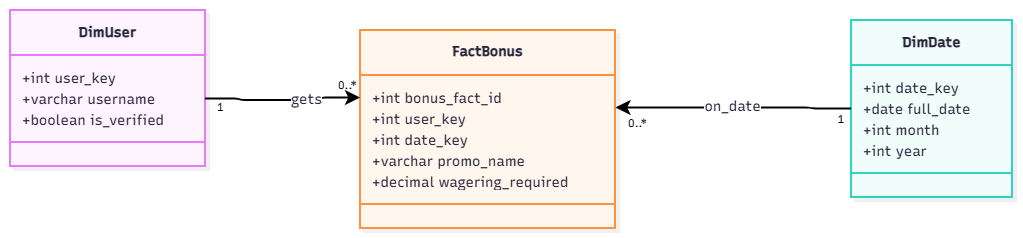

The diagram above was exported from draw.io. Its source (the exported page's mxGraphModel, read from the mxfile embedded in the PNG):
<mxGraphModel dx="3471" dy="1098" grid="1" gridSize="10" guides="1" tooltips="1" connect="1" arrows="1" fold="1" page="1" pageScale="1" pageWidth="827" pageHeight="1169" math="0" shadow="0">
  <root>
    <mxCell id="0" />
    <mxCell id="1" parent="0" />
    <UserObject label="" mermaidData="{&#10;  &quot;data&quot;: &quot;classDiagram\n    class DimUser {\n        +int user_key\n        +varchar username\n        +boolean is_verified\n    }\n\n    class DimDate {\n        +int date_key\n        +date full_date\n        +int month\n        +int year\n    }\n\n    class FactBonus {\n        +int bonus_fact_id\n        +int user_key\n        +int date_key\n        +varchar promo_name\n        +decimal wagering_required\n    }\n\n    DimUser \&quot;1\&quot; --&gt; \&quot;0..*\&quot; FactBonus : gets\n    DimDate \&quot;1\&quot; --&gt; \&quot;0..*\&quot; FactBonus : on_date&quot;,&#10;  &quot;config&quot;: null,&#10;  &quot;version&quot;: &quot;12&quot;&#10;}" id="27RJgydgGBcpaTtzbKPq-1">
      <mxCell connectable="0" parent="1" style="group;transparentBounds=1;editIcon=1;lockedGroup=0;groupPadding=10;" vertex="1">
        <mxGeometry as="geometry" />
      </mxCell>
    </UserObject>
    <UserObject label="&lt;b&gt;DimUser&lt;/b&gt;" mermaidId="n:DimUser" mermaidBaseStyle="swimlane;html=1;fontStyle=1;fontSize=16;align=center;verticalAlign=middle;horizontal=1;childLayout=stackLayout;startSize=45;horizontalStack=0;resizeParent=1;resizeParentMax=0;resizeLast=0;collapsible=0;marginTop=12;marginBottom=12;stackSpacing=0;swimlaneFillColor=#FDF4FF;whiteSpace=wrap;fillColor=#FDF4FF;strokeColor=#E879F9;fontColor=#28253D;fontFamily=Recursive;strokeWidth=2;shadow=1;shadowColor=#000000;shadowOffsetX=4;shadowOffsetY=4;shadowBlur=0;shadowOpacity=6;" mermaidBaseValue="&lt;b&gt;DimUser&lt;/b&gt;" id="27RJgydgGBcpaTtzbKPq-2">
      <mxCell parent="27RJgydgGBcpaTtzbKPq-1" style="swimlane;html=1;fontStyle=1;fontSize=14;align=center;verticalAlign=middle;horizontal=1;childLayout=stackLayout;startSize=45;horizontalStack=0;resizeParent=1;resizeParentMax=0;resizeLast=0;collapsible=0;marginTop=12;marginBottom=12;stackSpacing=0;swimlaneFillColor=#FDF4FF;whiteSpace=wrap;fillColor=#FDF4FF;strokeColor=#E879F9;fontColor=#28253D;fontFamily=Recursive;strokeWidth=2;shadow=1;shadowColor=#000000;shadowOffsetX=4;shadowOffsetY=4;shadowBlur=0;shadowOpacity=6;fontSource=https%3A%2F%2Ffonts.googleapis.com%2Fcss%3Ffamily%3DRecursive;" vertex="1">
        <mxGeometry height="156" width="195" x="-80" y="60" as="geometry" />
      </mxCell>
    </UserObject>
    <mxCell id="27RJgydgGBcpaTtzbKPq-3" parent="27RJgydgGBcpaTtzbKPq-2" style="text;fontSize=14;strokeColor=none;fillColor=none;align=left;verticalAlign=middle;spacingLeft=10;spacingRight=12;spacingBottom=2;overflow=hidden;rotatable=0;points=[[0,0.5],[1,0.5]];portConstraint=eastwest;fontFamily=Recursive;fontColor=#28253D;fontSource=https%3A%2F%2Ffonts.googleapis.com%2Fcss%3Ffamily%3DRecursive;" value="+int user_key" vertex="1">
      <mxGeometry height="21" width="195" y="57" as="geometry" />
    </mxCell>
    <mxCell id="27RJgydgGBcpaTtzbKPq-4" parent="27RJgydgGBcpaTtzbKPq-2" style="text;fontSize=14;strokeColor=none;fillColor=none;align=left;verticalAlign=middle;spacingLeft=10;spacingRight=12;spacingBottom=2;overflow=hidden;rotatable=0;points=[[0,0.5],[1,0.5]];portConstraint=eastwest;fontFamily=Recursive;fontColor=#28253D;fontSource=https%3A%2F%2Ffonts.googleapis.com%2Fcss%3Ffamily%3DRecursive;" value="+varchar username" vertex="1">
      <mxGeometry height="21" width="195" y="78" as="geometry" />
    </mxCell>
    <mxCell id="27RJgydgGBcpaTtzbKPq-5" parent="27RJgydgGBcpaTtzbKPq-2" style="text;fontSize=14;strokeColor=none;fillColor=none;align=left;verticalAlign=middle;spacingLeft=10;spacingRight=12;spacingBottom=2;overflow=hidden;rotatable=0;points=[[0,0.5],[1,0.5]];portConstraint=eastwest;fontFamily=Recursive;fontColor=#28253D;fontSource=https%3A%2F%2Ffonts.googleapis.com%2Fcss%3Ffamily%3DRecursive;" value="+boolean is_verified" vertex="1">
      <mxGeometry height="21" width="195" y="99" as="geometry" />
    </mxCell>
    <mxCell id="27RJgydgGBcpaTtzbKPq-6" parent="27RJgydgGBcpaTtzbKPq-2" style="line;strokeWidth=2;fillColor=none;spacingLeft=3;spacingRight=3;rotatable=0;points=[];strokeColor=inherit;" vertex="1">
      <mxGeometry height="24" width="195" y="120" as="geometry" />
    </mxCell>
    <UserObject label="&lt;b&gt;DimDate&lt;/b&gt;" mermaidId="n:DimDate" mermaidBaseStyle="swimlane;html=1;fontStyle=1;fontSize=16;align=center;verticalAlign=middle;horizontal=1;childLayout=stackLayout;startSize=45;horizontalStack=0;resizeParent=1;resizeParentMax=0;resizeLast=0;collapsible=0;marginTop=12;marginBottom=12;stackSpacing=0;swimlaneFillColor=#F0FDFA;whiteSpace=wrap;fillColor=#F0FDFA;strokeColor=#2DD4BF;fontColor=#28253D;fontFamily=Recursive;strokeWidth=2;shadow=1;shadowColor=#000000;shadowOffsetX=4;shadowOffsetY=4;shadowBlur=0;shadowOpacity=6;" mermaidBaseValue="&lt;b&gt;DimDate&lt;/b&gt;" id="27RJgydgGBcpaTtzbKPq-7">
      <mxCell parent="27RJgydgGBcpaTtzbKPq-1" style="swimlane;html=1;fontStyle=1;fontSize=14;align=center;verticalAlign=middle;horizontal=1;childLayout=stackLayout;startSize=45;horizontalStack=0;resizeParent=1;resizeParentMax=0;resizeLast=0;collapsible=0;marginTop=12;marginBottom=12;stackSpacing=0;swimlaneFillColor=#F0FDFA;whiteSpace=wrap;fillColor=#F0FDFA;strokeColor=#2DD4BF;fontColor=#28253D;fontFamily=Recursive;strokeWidth=2;shadow=1;shadowColor=#000000;shadowOffsetX=4;shadowOffsetY=4;shadowBlur=0;shadowOpacity=6;fontSource=https%3A%2F%2Ffonts.googleapis.com%2Fcss%3Ffamily%3DRecursive;" vertex="1">
        <mxGeometry height="177" width="161" x="761" y="70" as="geometry" />
      </mxCell>
    </UserObject>
    <mxCell id="27RJgydgGBcpaTtzbKPq-8" parent="27RJgydgGBcpaTtzbKPq-7" style="text;fontSize=14;strokeColor=none;fillColor=none;align=left;verticalAlign=middle;spacingLeft=10;spacingRight=12;spacingBottom=2;overflow=hidden;rotatable=0;points=[[0,0.5],[1,0.5]];portConstraint=eastwest;fontFamily=Recursive;fontColor=#28253D;fontSource=https%3A%2F%2Ffonts.googleapis.com%2Fcss%3Ffamily%3DRecursive;" value="+int date_key" vertex="1">
      <mxGeometry height="21" width="161" y="57" as="geometry" />
    </mxCell>
    <mxCell id="27RJgydgGBcpaTtzbKPq-9" parent="27RJgydgGBcpaTtzbKPq-7" style="text;fontSize=14;strokeColor=none;fillColor=none;align=left;verticalAlign=middle;spacingLeft=10;spacingRight=12;spacingBottom=2;overflow=hidden;rotatable=0;points=[[0,0.5],[1,0.5]];portConstraint=eastwest;fontFamily=Recursive;fontColor=#28253D;fontSource=https%3A%2F%2Ffonts.googleapis.com%2Fcss%3Ffamily%3DRecursive;" value="+date full_date" vertex="1">
      <mxGeometry height="21" width="161" y="78" as="geometry" />
    </mxCell>
    <mxCell id="27RJgydgGBcpaTtzbKPq-10" parent="27RJgydgGBcpaTtzbKPq-7" style="text;fontSize=14;strokeColor=none;fillColor=none;align=left;verticalAlign=middle;spacingLeft=10;spacingRight=12;spacingBottom=2;overflow=hidden;rotatable=0;points=[[0,0.5],[1,0.5]];portConstraint=eastwest;fontFamily=Recursive;fontColor=#28253D;fontSource=https%3A%2F%2Ffonts.googleapis.com%2Fcss%3Ffamily%3DRecursive;" value="+int month" vertex="1">
      <mxGeometry height="21" width="161" y="99" as="geometry" />
    </mxCell>
    <mxCell id="27RJgydgGBcpaTtzbKPq-11" parent="27RJgydgGBcpaTtzbKPq-7" style="text;fontSize=14;strokeColor=none;fillColor=none;align=left;verticalAlign=middle;spacingLeft=10;spacingRight=12;spacingBottom=2;overflow=hidden;rotatable=0;points=[[0,0.5],[1,0.5]];portConstraint=eastwest;fontFamily=Recursive;fontColor=#28253D;fontSource=https%3A%2F%2Ffonts.googleapis.com%2Fcss%3Ffamily%3DRecursive;" value="+int year" vertex="1">
      <mxGeometry height="21" width="161" y="120" as="geometry" />
    </mxCell>
    <mxCell id="27RJgydgGBcpaTtzbKPq-12" parent="27RJgydgGBcpaTtzbKPq-7" style="line;strokeWidth=2;fillColor=none;spacingLeft=3;spacingRight=3;rotatable=0;points=[];strokeColor=inherit;" vertex="1">
      <mxGeometry height="24" width="161" y="141" as="geometry" />
    </mxCell>
    <UserObject label="&lt;b&gt;FactBonus&lt;/b&gt;" mermaidId="n:FactBonus" mermaidBaseStyle="swimlane;html=1;fontStyle=1;fontSize=16;align=center;verticalAlign=middle;horizontal=1;childLayout=stackLayout;startSize=45;horizontalStack=0;resizeParent=1;resizeParentMax=0;resizeLast=0;collapsible=0;marginTop=12;marginBottom=12;stackSpacing=0;swimlaneFillColor=#FFF7ED;whiteSpace=wrap;fillColor=#FFF7ED;strokeColor=#FB923C;fontColor=#28253D;fontFamily=Recursive;strokeWidth=2;shadow=1;shadowColor=#000000;shadowOffsetX=4;shadowOffsetY=4;shadowBlur=0;shadowOpacity=6;" mermaidBaseValue="&lt;b&gt;FactBonus&lt;/b&gt;" id="27RJgydgGBcpaTtzbKPq-13">
      <mxCell parent="27RJgydgGBcpaTtzbKPq-1" style="swimlane;html=1;fontStyle=1;fontSize=14;align=center;verticalAlign=middle;horizontal=1;childLayout=stackLayout;startSize=45;horizontalStack=0;resizeParent=1;resizeParentMax=0;resizeLast=0;collapsible=0;marginTop=12;marginBottom=12;stackSpacing=0;swimlaneFillColor=#FFF7ED;whiteSpace=wrap;fillColor=#FFF7ED;strokeColor=#FB923C;fontColor=#28253D;fontFamily=Recursive;strokeWidth=2;shadow=1;shadowColor=#000000;shadowOffsetX=4;shadowOffsetY=4;shadowBlur=0;shadowOpacity=6;fontSource=https%3A%2F%2Ffonts.googleapis.com%2Fcss%3Ffamily%3DRecursive;" vertex="1">
        <mxGeometry height="198" width="255" x="270" y="80" as="geometry" />
      </mxCell>
    </UserObject>
    <mxCell id="27RJgydgGBcpaTtzbKPq-14" parent="27RJgydgGBcpaTtzbKPq-13" style="text;fontSize=14;strokeColor=none;fillColor=none;align=left;verticalAlign=middle;spacingLeft=10;spacingRight=12;spacingBottom=2;overflow=hidden;rotatable=0;points=[[0,0.5],[1,0.5]];portConstraint=eastwest;fontFamily=Recursive;fontColor=#28253D;fontSource=https%3A%2F%2Ffonts.googleapis.com%2Fcss%3Ffamily%3DRecursive;" value="+int bonus_fact_id" vertex="1">
      <mxGeometry height="21" width="255" y="57" as="geometry" />
    </mxCell>
    <mxCell id="27RJgydgGBcpaTtzbKPq-15" parent="27RJgydgGBcpaTtzbKPq-13" style="text;fontSize=14;strokeColor=none;fillColor=none;align=left;verticalAlign=middle;spacingLeft=10;spacingRight=12;spacingBottom=2;overflow=hidden;rotatable=0;points=[[0,0.5],[1,0.5]];portConstraint=eastwest;fontFamily=Recursive;fontColor=#28253D;fontSource=https%3A%2F%2Ffonts.googleapis.com%2Fcss%3Ffamily%3DRecursive;" value="+int user_key" vertex="1">
      <mxGeometry height="21" width="255" y="78" as="geometry" />
    </mxCell>
    <mxCell id="27RJgydgGBcpaTtzbKPq-16" parent="27RJgydgGBcpaTtzbKPq-13" style="text;fontSize=14;strokeColor=none;fillColor=none;align=left;verticalAlign=middle;spacingLeft=10;spacingRight=12;spacingBottom=2;overflow=hidden;rotatable=0;points=[[0,0.5],[1,0.5]];portConstraint=eastwest;fontFamily=Recursive;fontColor=#28253D;fontSource=https%3A%2F%2Ffonts.googleapis.com%2Fcss%3Ffamily%3DRecursive;" value="+int date_key" vertex="1">
      <mxGeometry height="21" width="255" y="99" as="geometry" />
    </mxCell>
    <mxCell id="27RJgydgGBcpaTtzbKPq-17" parent="27RJgydgGBcpaTtzbKPq-13" style="text;fontSize=14;strokeColor=none;fillColor=none;align=left;verticalAlign=middle;spacingLeft=10;spacingRight=12;spacingBottom=2;overflow=hidden;rotatable=0;points=[[0,0.5],[1,0.5]];portConstraint=eastwest;fontFamily=Recursive;fontColor=#28253D;fontSource=https%3A%2F%2Ffonts.googleapis.com%2Fcss%3Ffamily%3DRecursive;" value="+varchar promo_name" vertex="1">
      <mxGeometry height="21" width="255" y="120" as="geometry" />
    </mxCell>
    <mxCell id="27RJgydgGBcpaTtzbKPq-18" parent="27RJgydgGBcpaTtzbKPq-13" style="text;fontSize=14;strokeColor=none;fillColor=none;align=left;verticalAlign=middle;spacingLeft=10;spacingRight=12;spacingBottom=2;overflow=hidden;rotatable=0;points=[[0,0.5],[1,0.5]];portConstraint=eastwest;fontFamily=Recursive;fontColor=#28253D;fontSource=https%3A%2F%2Ffonts.googleapis.com%2Fcss%3Ffamily%3DRecursive;" value="+decimal wagering_required" vertex="1">
      <mxGeometry height="21" width="255" y="141" as="geometry" />
    </mxCell>
    <mxCell id="27RJgydgGBcpaTtzbKPq-19" parent="27RJgydgGBcpaTtzbKPq-13" style="line;strokeWidth=2;fillColor=none;spacingLeft=3;spacingRight=3;rotatable=0;points=[];strokeColor=inherit;" vertex="1">
      <mxGeometry height="24" width="255" y="162" as="geometry" />
    </mxCell>
    <UserObject label="gets" mermaidId="e:DimUser-&gt;FactBonus#0" mermaidBaseStyle="edgeStyle=orthogonalEdgeStyle;rounded=1;curved=0;startArrow=none;endArrow=classic;endSize=9;jumpStyle=arc;jumpSize=12;strokeColor=#000000;html=1;fontSize=16;labelBackgroundColor=#ffffff;fontFamily=Recursive;fontColor=#28253D;exitX=0.5;exitY=1;entryX=0.34;entryY=0;strokeWidth=2;" mermaidBaseValue="gets" id="27RJgydgGBcpaTtzbKPq-20">
      <mxCell edge="1" parent="27RJgydgGBcpaTtzbKPq-1" source="27RJgydgGBcpaTtzbKPq-4" style="edgeStyle=orthogonalEdgeStyle;rounded=1;curved=0;startArrow=none;endArrow=classic;endSize=9;jumpStyle=arc;jumpSize=12;strokeColor=#000000;html=1;fontSize=14;labelBackgroundColor=#ffffff;fontFamily=Recursive;fontColor=#28253D;exitX=1;exitY=0.5;entryX=0;entryY=0.5;strokeWidth=2;fontSource=https%3A%2F%2Ffonts.googleapis.com%2Fcss%3Ffamily%3DRecursive;entryDx=0;entryDy=0;exitDx=0;exitDy=0;" target="27RJgydgGBcpaTtzbKPq-14">
        <mxGeometry relative="1" x="0.2874" as="geometry">
          <Array as="points">
            <mxPoint x="150" y="148.5" />
            <mxPoint x="150" y="150" />
            <mxPoint x="230" y="150" />
            <mxPoint x="230" y="147.5" />
          </Array>
        </mxGeometry>
      </mxCell>
    </UserObject>
    <mxCell id="27RJgydgGBcpaTtzbKPq-21" parent="27RJgydgGBcpaTtzbKPq-20" style="edgeLabel;resizable=0;labelBackgroundColor=none;fontSize=11;spacing=8;align=right;verticalAlign=top;fontFamily=Recursive;fontSource=https%3A%2F%2Ffonts.googleapis.com%2Fcss%3Ffamily%3DRecursive;" value="1" vertex="1">
      <mxGeometry relative="1" x="-0.4759" as="geometry">
        <mxPoint x="-15" y="-12" as="offset" />
      </mxGeometry>
    </mxCell>
    <mxCell id="27RJgydgGBcpaTtzbKPq-22" parent="27RJgydgGBcpaTtzbKPq-20" style="edgeLabel;resizable=0;labelBackgroundColor=none;fontSize=11;spacing=8;align=left;verticalAlign=bottom;fontFamily=Recursive;fontSource=https%3A%2F%2Ffonts.googleapis.com%2Fcss%3Ffamily%3DRecursive;" value="0..*" vertex="1">
      <mxGeometry relative="1" x="1" as="geometry">
        <mxPoint x="-30" y="1" as="offset" />
      </mxGeometry>
    </mxCell>
    <UserObject label="on_date" mermaidId="e:DimDate-&gt;FactBonus#0" mermaidBaseStyle="edgeStyle=orthogonalEdgeStyle;rounded=1;curved=0;startArrow=none;endArrow=classic;endSize=9;jumpStyle=arc;jumpSize=12;strokeColor=#000000;html=1;fontSize=16;labelBackgroundColor=#ffffff;fontFamily=Recursive;fontColor=#28253D;exitX=0.5;exitY=1;entryX=0.65;entryY=0;strokeWidth=2;" mermaidBaseValue="on_date" id="27RJgydgGBcpaTtzbKPq-23">
      <mxCell edge="1" parent="27RJgydgGBcpaTtzbKPq-1" source="27RJgydgGBcpaTtzbKPq-9" style="edgeStyle=orthogonalEdgeStyle;rounded=1;curved=0;startArrow=none;endArrow=classic;endSize=9;jumpStyle=arc;jumpSize=12;strokeColor=#000000;html=1;fontSize=14;labelBackgroundColor=#ffffff;fontFamily=Recursive;fontColor=#28253D;exitX=0;exitY=0.5;entryX=1.002;entryY=-0.029;strokeWidth=2;fontSource=https%3A%2F%2Ffonts.googleapis.com%2Fcss%3Ffamily%3DRecursive;entryDx=0;entryDy=0;entryPerimeter=0;exitDx=0;exitDy=0;" target="27RJgydgGBcpaTtzbKPq-15">
        <mxGeometry relative="1" x="0.017" as="geometry">
          <Array as="points">
            <mxPoint x="720" y="158.5" />
            <mxPoint x="720" y="157.4" />
          </Array>
        </mxGeometry>
      </mxCell>
    </UserObject>
    <mxCell id="27RJgydgGBcpaTtzbKPq-24" parent="27RJgydgGBcpaTtzbKPq-23" style="edgeLabel;resizable=0;labelBackgroundColor=none;fontSize=11;spacing=8;align=right;verticalAlign=top;fontFamily=Recursive;fontSource=https%3A%2F%2Ffonts.googleapis.com%2Fcss%3Ffamily%3DRecursive;" value="1" vertex="1">
      <mxGeometry relative="1" x="-0.4852" as="geometry">
        <mxPoint x="60" y="-7" as="offset" />
      </mxGeometry>
    </mxCell>
    <mxCell id="27RJgydgGBcpaTtzbKPq-25" parent="27RJgydgGBcpaTtzbKPq-23" style="edgeLabel;resizable=0;labelBackgroundColor=none;fontSize=11;spacing=8;align=left;verticalAlign=bottom;fontFamily=Recursive;fontSource=https%3A%2F%2Ffonts.googleapis.com%2Fcss%3Ffamily%3DRecursive;" value="0..*" vertex="1">
      <mxGeometry relative="1" x="1" as="geometry">
        <mxPoint x="5" y="30" as="offset" />
      </mxGeometry>
    </mxCell>
  </root>
</mxGraphModel>